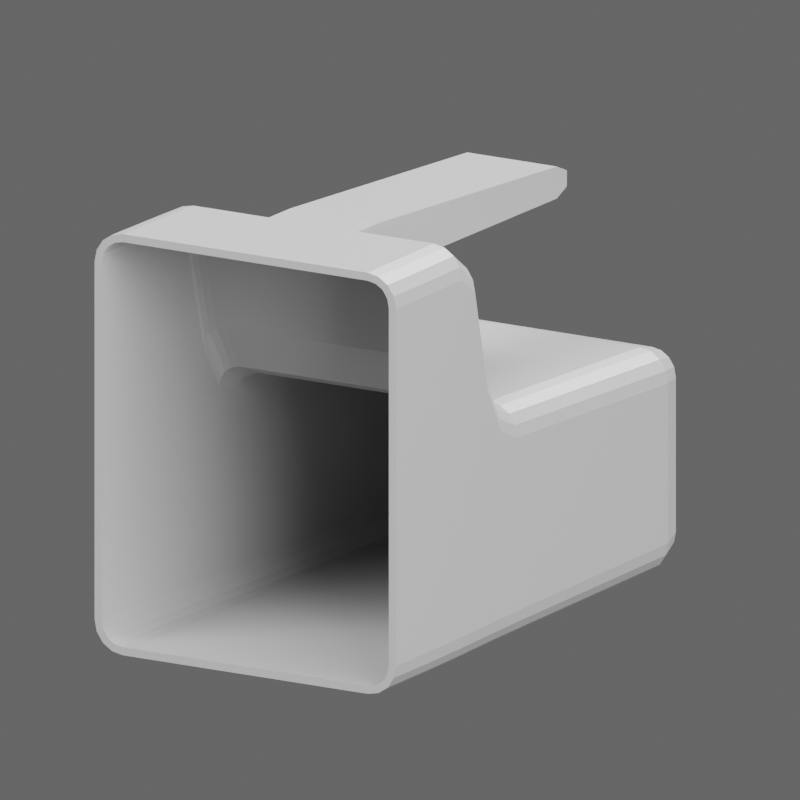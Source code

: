 # Source: 001_NEW625_gray_v001.blend  (saved by Blender 4.3.34; exported with 4.5.12 LTS)
import bpy
from mathutils import Matrix  # noqa: F401  (used for matrix-valued properties, if any)

bpy.ops.wm.read_factory_settings(use_empty=True)
scene = bpy.context.scene
scene.name = 'Scene'

# ---- collections
col_collection = bpy.data.collections.new('Collection'); scene.collection.children.link(col_collection)

# ---- materials (node trees are filled in below, after node groups)
mat_neutral_gray = bpy.data.materials.new('Neutral_gray')
mat_neutral_gray.diffuse_color = (0.43, 0.43, 0.43, 1.0)

# ---- material node trees
mat_neutral_gray.use_nodes = True; mat_neutral_gray.node_tree.nodes.clear()
_N = mat_neutral_gray.node_tree.nodes; _L = mat_neutral_gray.node_tree.links
n0 = _N.new('ShaderNodeBsdfPrincipled'); n0.name = 'Principled BSDF'; n0.location = (10, 300)
n0.inputs[0].default_value = (0.43, 0.43, 0.43, 1.0)
n0.inputs[2].default_value = 0.36
n1 = _N.new('ShaderNodeOutputMaterial'); n1.name = 'Material Output'; n1.location = (300, 300)
_L.new(n0.outputs[0], n1.inputs[0])
n1.is_active_output = True

# ---- world
world_world = bpy.data.worlds.new('World'); scene.world = world_world
world_world.use_nodes = True; world_world.node_tree.nodes.clear()
_N = world_world.node_tree.nodes; _L = world_world.node_tree.links
n0 = _N.new('ShaderNodeOutputWorld'); n0.name = 'World Output'; n0.location = (300, 300)
n1 = _N.new('ShaderNodeBackground'); n1.name = 'Background'; n1.location = (10, 300)
n1.inputs[0].default_value = (0.21, 0.21, 0.21, 1.0)
n1.inputs[1].default_value = 0.65
_L.new(n1.outputs[0], n0.inputs[0])
n0.is_active_output = True
world_world.color = (0.05088, 0.05088, 0.05088)
world_world.sun_shadow_jitter_overblur = 0.0

# ---- cameras
cam_review_camera = bpy.data.cameras.new('Review_camera')
cam_review_camera.type = 'ORTHO'
cam_review_camera.ortho_scale = 0.29

# ---- lights
light_key = bpy.data.lights.new('Key', 'AREA')
light_key.energy = 180.0
light_key.size = 2.0
light_fill = bpy.data.lights.new('Fill', 'AREA')
light_fill.energy = 110.0
light_fill.size = 2.0
light_rim = bpy.data.lights.new('Rim', 'AREA')
light_rim.energy = 160.0
light_rim.size = 2.0

# ---- meshes
me_joined_hollow_bailer = bpy.data.meshes.new('Joined_hollow_bailer')
me_joined_hollow_bailer.from_pydata([(0.064, -0.1075, 0.146), (-0.019, -0.061, 0.155), (0.06309, -0.1075, 0.1506), (-0.019, -0.045, 0.139), (-0.019, 0.078, 0.139), (0.06049, -0.1075, 0.1545), (-0.019, 0.085, 0.142), (0.05659, -0.1075, 0.1571), (0.052, -0.1075, 0.158), (-0.019, 0.085, 0.148), (-0.052, -0.1075, 0.158), (-0.019, 0.078, 0.151), (-0.05659, -0.1075, 0.1571), (-0.019, -0.045, 0.158), (-0.019, -0.061, 0.158), (-0.06049, -0.1075, 0.1545), (0.019, -0.061, 0.155), (-0.06309, -0.1075, 0.1506), (0.019, -0.045, 0.139), (-0.064, -0.1075, 0.146), (0.019, 0.078, 0.139), (-0.064, -0.1075, 0.012), (0.019, 0.085, 0.142), (-0.06309, -0.1075, 0.007408), (-0.06049, -0.1075, 0.003515), (0.019, 0.085, 0.148), (0.019, 0.078, 0.151), (-0.05659, -0.1075, 0.0009134), (0.019, -0.045, 0.158), (-0.052, -0.1075, 0.0), (0.019, -0.061, 0.158), (0.052, -0.1075, 0.0), (0.05659, -0.1075, 0.0009134), (0.06049, -0.1075, 0.003515), (0.06309, -0.1075, 0.007408), (0.064, -0.1075, 0.012), (0.0635, -0.075, 0.146), (0.06259, -0.075, 0.1506), (0.05999, -0.075, 0.1545), (0.05609, -0.075, 0.1571), (0.0515, -0.075, 0.158), (-0.0515, -0.075, 0.158), (-0.05609, -0.075, 0.1571), (-0.05999, -0.075, 0.1545), (-0.06259, -0.075, 0.1506), (-0.0635, -0.075, 0.146), (-0.0635, -0.075, 0.012), (-0.06259, -0.075, 0.007408), (-0.05999, -0.075, 0.003515), (-0.05609, -0.075, 0.0009134), (-0.0515, -0.075, 0.0), (0.0515, -0.075, 0.0), (0.05609, -0.075, 0.0009134), (0.05999, -0.075, 0.003515), (0.06259, -0.075, 0.007408), (0.0635, -0.075, 0.012), (0.063, -0.06, 0.146), (0.06209, -0.06, 0.1506), (0.05949, -0.06, 0.1545), (0.05559, -0.06, 0.1571), (0.051, -0.06, 0.158), (-0.051, -0.06, 0.158), (-0.05559, -0.06, 0.1571), (-0.05949, -0.06, 0.1545), (-0.06209, -0.06, 0.1506), (-0.063, -0.06, 0.146), (-0.063, -0.06, 0.012), (-0.06209, -0.06, 0.007408), (-0.05949, -0.06, 0.003515), (-0.05559, -0.06, 0.0009134), (-0.051, -0.06, 0.0), (0.051, -0.06, 0.0), (0.05559, -0.06, 0.0009134), (0.05949, -0.06, 0.003515), (0.06209, -0.06, 0.007408), (0.063, -0.06, 0.012), (0.0625, -0.05, 0.139), (0.06159, -0.05, 0.1436), (0.05899, -0.05, 0.1475), (0.05509, -0.05, 0.1501), (0.0505, -0.05, 0.151), (-0.0505, -0.05, 0.151), (-0.05509, -0.05, 0.1501), (-0.05899, -0.05, 0.1475), (-0.06159, -0.05, 0.1436), (-0.0625, -0.05, 0.139), (-0.0625, -0.05, 0.012), (-0.06159, -0.05, 0.007408), (-0.05899, -0.05, 0.003515), (-0.05509, -0.05, 0.0009134), (-0.0505, -0.05, 0.0), (0.0505, -0.05, 0.0), (0.05509, -0.05, 0.0009134), (0.05899, -0.05, 0.003515), (0.06159, -0.05, 0.007408), (0.0625, -0.05, 0.012), (0.062, -0.04, 0.099), (0.06109, -0.04, 0.1036), (0.05849, -0.04, 0.1075), (0.05459, -0.04, 0.1101), (0.05, -0.04, 0.111), (-0.05, -0.04, 0.111), (-0.05459, -0.04, 0.1101), (-0.05849, -0.04, 0.1075), (-0.06109, -0.04, 0.1036), (-0.062, -0.04, 0.099), (-0.062, -0.04, 0.012), (-0.06109, -0.04, 0.007408), (-0.05849, -0.04, 0.003515), (-0.05459, -0.04, 0.0009134), (-0.05, -0.04, 0.0), (0.05, -0.04, 0.0), (0.05459, -0.04, 0.0009134), (0.05849, -0.04, 0.003515), (0.06109, -0.04, 0.007408), (0.062, -0.04, 0.012), (0.0615, -0.03, 0.082), (0.06059, -0.03, 0.08659), (0.05799, -0.03, 0.09049), (0.05409, -0.03, 0.09309), (0.0495, -0.03, 0.094), (-0.0495, -0.03, 0.094), (-0.05409, -0.03, 0.09309), (-0.05799, -0.03, 0.09049), (-0.06059, -0.03, 0.08659), (-0.0615, -0.03, 0.082), (-0.0615, -0.03, 0.012), (-0.06059, -0.03, 0.007408), (-0.05799, -0.03, 0.003515), (-0.05409, -0.03, 0.0009134), (-0.0495, -0.03, 0.0), (0.0495, -0.03, 0.0), (0.05409, -0.03, 0.0009134), (0.05799, -0.03, 0.003515), (0.06059, -0.03, 0.007408), (0.0615, -0.03, 0.012), (0.061, -0.018, 0.077), (0.06009, -0.018, 0.08159), (0.05749, -0.018, 0.08549), (0.05359, -0.018, 0.08809), (0.049, -0.018, 0.089), (-0.049, -0.018, 0.089), (-0.05359, -0.018, 0.08809), (-0.05749, -0.018, 0.08549), (-0.06009, -0.018, 0.08159), (-0.061, -0.018, 0.077), (-0.061, -0.018, 0.012), (-0.06009, -0.018, 0.007408), (-0.05749, -0.018, 0.003515), (-0.05359, -0.018, 0.0009134), (-0.049, -0.018, 0.0), (0.049, -0.018, 0.0), (0.05359, -0.018, 0.0009134), (0.05749, -0.018, 0.003515), (0.06009, -0.018, 0.007408), (0.061, -0.018, 0.012), (0.058, 0.0915, 0.072), (0.05709, 0.0915, 0.07659), (0.05449, 0.0915, 0.08049), (0.05059, 0.0915, 0.08309), (0.046, 0.0915, 0.084), (-0.046, 0.0915, 0.084), (-0.05059, 0.0915, 0.08309), (-0.05449, 0.0915, 0.08049), (-0.05709, 0.0915, 0.07659), (-0.058, 0.0915, 0.072), (-0.058, 0.0915, 0.012), (-0.05709, 0.0915, 0.007408), (-0.05449, 0.0915, 0.003515), (-0.05059, 0.0915, 0.0009134), (-0.046, 0.0915, 0.0), (0.046, 0.0915, 0.0), (0.05059, 0.0915, 0.0009134), (0.05449, 0.0915, 0.003515), (0.05709, 0.0915, 0.007408), (0.058, 0.0915, 0.012), (0.054, 0.1035, 0.071), (0.05324, 0.1035, 0.07483), (0.05107, 0.1035, 0.07807), (0.04783, 0.1035, 0.08024), (0.044, 0.1035, 0.081), (-0.044, 0.1035, 0.081), (-0.04783, 0.1035, 0.08024), (-0.05107, 0.1035, 0.07807), (-0.05324, 0.1035, 0.07483), (-0.054, 0.1035, 0.071), (-0.054, 0.1035, 0.013), (-0.05324, 0.1035, 0.009173), (-0.05107, 0.1035, 0.005929), (-0.04783, 0.1035, 0.003761), (-0.044, 0.1035, 0.003), (0.044, 0.1035, 0.003), (0.04783, 0.1035, 0.003761), (0.05107, 0.1035, 0.005929), (0.05324, 0.1035, 0.009173), (0.054, 0.1035, 0.013), (0.05, 0.1075, 0.069), (0.04939, 0.1075, 0.07206), (0.04766, 0.1075, 0.07466), (0.04506, 0.1075, 0.07639), (0.042, 0.1075, 0.077), (-0.042, 0.1075, 0.077), (-0.04506, 0.1075, 0.07639), (-0.04766, 0.1075, 0.07466), (-0.04939, 0.1075, 0.07206), (-0.05, 0.1075, 0.069), (-0.05, 0.1075, 0.015), (-0.04939, 0.1075, 0.01194), (-0.04766, 0.1075, 0.009343), (-0.04506, 0.1075, 0.007609), (-0.042, 0.1075, 0.007), (0.042, 0.1075, 0.007), (0.04506, 0.1075, 0.007609), (0.04766, 0.1075, 0.009343), (0.04939, 0.1075, 0.01194), (0.05, 0.1075, 0.015), (0.061, -0.1075, 0.146), (0.06031, -0.1075, 0.1494), (0.05836, -0.1075, 0.1524), (0.05544, -0.1075, 0.1543), (0.052, -0.1075, 0.155), (-0.052, -0.1075, 0.155), (-0.05544, -0.1075, 0.1543), (-0.05836, -0.1075, 0.1524), (-0.06031, -0.1075, 0.1494), (-0.061, -0.1075, 0.146), (-0.061, -0.1075, 0.012), (-0.06031, -0.1075, 0.008556), (-0.05836, -0.1075, 0.005636), (-0.05544, -0.1075, 0.003685), (-0.052, -0.1075, 0.003), (0.052, -0.1075, 0.003), (0.05544, -0.1075, 0.003685), (0.05836, -0.1075, 0.005636), (0.06031, -0.1075, 0.008556), (0.061, -0.1075, 0.012), (0.0605, -0.075, 0.146), (0.05981, -0.075, 0.1494), (0.05786, -0.075, 0.1524), (0.05494, -0.075, 0.1543), (0.0515, -0.075, 0.155), (-0.0515, -0.075, 0.155), (-0.05494, -0.075, 0.1543), (-0.05786, -0.075, 0.1524), (-0.05981, -0.075, 0.1494), (-0.0605, -0.075, 0.146), (-0.0605, -0.075, 0.012), (-0.05981, -0.075, 0.008556), (-0.05786, -0.075, 0.005636), (-0.05494, -0.075, 0.003685), (-0.0515, -0.075, 0.003), (0.0515, -0.075, 0.003), (0.05494, -0.075, 0.003685), (0.05786, -0.075, 0.005636), (0.05981, -0.075, 0.008556), (0.0605, -0.075, 0.012), (0.06, -0.06, 0.146), (0.05931, -0.06, 0.1494), (0.05736, -0.06, 0.1524), (0.05444, -0.06, 0.1543), (0.051, -0.06, 0.155), (-0.051, -0.06, 0.155), (-0.05444, -0.06, 0.1543), (-0.05736, -0.06, 0.1524), (-0.05931, -0.06, 0.1494), (-0.06, -0.06, 0.146), (-0.06, -0.06, 0.012), (-0.05931, -0.06, 0.008556), (-0.05736, -0.06, 0.005636), (-0.05444, -0.06, 0.003685), (-0.051, -0.06, 0.003), (0.051, -0.06, 0.003), (0.05444, -0.06, 0.003685), (0.05736, -0.06, 0.005636), (0.05931, -0.06, 0.008556), (0.06, -0.06, 0.012), (0.0595, -0.05, 0.139), (0.05881, -0.05, 0.1424), (0.05686, -0.05, 0.1454), (0.05394, -0.05, 0.1473), (0.0505, -0.05, 0.148), (-0.0505, -0.05, 0.148), (-0.05394, -0.05, 0.1473), (-0.05686, -0.05, 0.1454), (-0.05881, -0.05, 0.1424), (-0.0595, -0.05, 0.139), (-0.0595, -0.05, 0.012), (-0.05881, -0.05, 0.008556), (-0.05686, -0.05, 0.005636), (-0.05394, -0.05, 0.003685), (-0.0505, -0.05, 0.003), (0.0505, -0.05, 0.003), (0.05394, -0.05, 0.003685), (0.05686, -0.05, 0.005636), (0.05881, -0.05, 0.008556), (0.0595, -0.05, 0.012), (0.059, -0.04, 0.099), (0.05831, -0.04, 0.1024), (0.05636, -0.04, 0.1054), (0.05344, -0.04, 0.1073), (0.05, -0.04, 0.108), (-0.05, -0.04, 0.108), (-0.05344, -0.04, 0.1073), (-0.05636, -0.04, 0.1054), (-0.05831, -0.04, 0.1024), (-0.059, -0.04, 0.099), (-0.059, -0.04, 0.012), (-0.05831, -0.04, 0.008556), (-0.05636, -0.04, 0.005636), (-0.05344, -0.04, 0.003685), (-0.05, -0.04, 0.003), (0.05, -0.04, 0.003), (0.05344, -0.04, 0.003685), (0.05636, -0.04, 0.005636), (0.05831, -0.04, 0.008556), (0.059, -0.04, 0.012), (0.0585, -0.03, 0.082), (0.05781, -0.03, 0.08544), (0.05586, -0.03, 0.08836), (0.05294, -0.03, 0.09031), (0.0495, -0.03, 0.091), (-0.0495, -0.03, 0.091), (-0.05294, -0.03, 0.09031), (-0.05586, -0.03, 0.08836), (-0.05781, -0.03, 0.08544), (-0.0585, -0.03, 0.082), (-0.0585, -0.03, 0.012), (-0.05781, -0.03, 0.008556), (-0.05586, -0.03, 0.005636), (-0.05294, -0.03, 0.003685), (-0.0495, -0.03, 0.003), (0.0495, -0.03, 0.003), (0.05294, -0.03, 0.003685), (0.05586, -0.03, 0.005636), (0.05781, -0.03, 0.008556), (0.0585, -0.03, 0.012), (0.058, -0.018, 0.077), (0.05731, -0.018, 0.08044), (0.05536, -0.018, 0.08336), (0.05244, -0.018, 0.08531), (0.049, -0.018, 0.086), (-0.049, -0.018, 0.086), (-0.05244, -0.018, 0.08531), (-0.05536, -0.018, 0.08336), (-0.05731, -0.018, 0.08044), (-0.058, -0.018, 0.077), (-0.058, -0.018, 0.012), (-0.05731, -0.018, 0.008556), (-0.05536, -0.018, 0.005636), (-0.05244, -0.018, 0.003685), (-0.049, -0.018, 0.003), (0.049, -0.018, 0.003), (0.05244, -0.018, 0.003685), (0.05536, -0.018, 0.005636), (0.05731, -0.018, 0.008556), (0.058, -0.018, 0.012), (0.055, 0.0915, 0.072), (0.05431, 0.0915, 0.07544), (0.05236, 0.0915, 0.07836), (0.04944, 0.0915, 0.08031), (0.046, 0.0915, 0.081), (-0.046, 0.0915, 0.081), (-0.04944, 0.0915, 0.08031), (-0.05236, 0.0915, 0.07836), (-0.05431, 0.0915, 0.07544), (-0.055, 0.0915, 0.072), (-0.055, 0.0915, 0.012), (-0.05431, 0.0915, 0.008556), (-0.05236, 0.0915, 0.005636), (-0.04944, 0.0915, 0.003685), (-0.046, 0.0915, 0.003), (0.046, 0.0915, 0.003), (0.04944, 0.0915, 0.003685), (0.05236, 0.0915, 0.005636), (0.05431, 0.0915, 0.008556), (0.055, 0.0915, 0.012), (0.051, 0.1035, 0.071), (0.05047, 0.1035, 0.07368), (0.04895, 0.1035, 0.07595), (0.04668, 0.1035, 0.07747), (0.044, 0.1035, 0.078), (-0.044, 0.1035, 0.078), (-0.04668, 0.1035, 0.07747), (-0.04895, 0.1035, 0.07595), (-0.05047, 0.1035, 0.07368), (-0.051, 0.1035, 0.071), (-0.051, 0.1035, 0.013), (-0.05047, 0.1035, 0.01032), (-0.04895, 0.1035, 0.00805), (-0.04668, 0.1035, 0.006533), (-0.044, 0.1035, 0.006), (0.044, 0.1035, 0.006), (0.04668, 0.1035, 0.006533), (0.04895, 0.1035, 0.00805), (0.05047, 0.1035, 0.01032), (0.051, 0.1035, 0.013), (-0.019, -0.05, 0.151), (0.019, -0.05, 0.151), (-0.019, -0.06, 0.158), (0.019, -0.06, 0.158), (-0.019, -0.04767, 0.1417), (0.019, -0.04767, 0.1417), (-0.019, -0.06, 0.155), (0.019, -0.06, 0.155), (-0.019, -0.05, 0.148), (0.019, -0.05, 0.148), (-0.019, -0.04867, 0.1427), (0.019, -0.04867, 0.1427)], [], [(36, 2, 0), (37, 5, 2), (38, 7, 5), (39, 8, 7), (40, 10, 8), (10, 42, 12), (12, 43, 15), (15, 44, 17), (17, 45, 19), (45, 21, 19), (46, 23, 21), (47, 24, 23), (48, 27, 24), (49, 29, 27), (50, 31, 29), (31, 52, 32), (32, 53, 33), (33, 54, 34), (34, 55, 35), (55, 0, 35), (56, 37, 36), (57, 38, 37), (58, 39, 38), (59, 40, 39), (14, 40, 30), (14, 399, 398), (41, 62, 42), (42, 63, 43), (43, 64, 44), (44, 65, 45), (65, 46, 45), (66, 47, 46), (67, 48, 47), (68, 49, 48), (69, 50, 49), (70, 51, 50), (51, 72, 52), (52, 73, 53), (53, 74, 54), (54, 75, 55), (75, 36, 55), (56, 77, 57), (57, 78, 58), (58, 79, 59), (59, 80, 60), (81, 398, 396), (80, 399, 60), (81, 62, 61), (82, 63, 62), (83, 64, 63), (84, 65, 64), (85, 66, 65), (86, 67, 66), (87, 68, 67), (88, 69, 68), (89, 70, 69), (90, 71, 70), (71, 92, 72), (72, 93, 73), (73, 94, 74), (74, 95, 75), (75, 76, 56), (76, 97, 77), (77, 98, 78), (78, 99, 79), (79, 100, 80), (101, 400, 401), (101, 82, 81), (102, 83, 82), (103, 84, 83), (104, 85, 84), (105, 86, 85), (106, 87, 86), (107, 88, 87), (108, 89, 88), (109, 90, 89), (110, 91, 90), (91, 112, 92), (92, 113, 93), (93, 114, 94), (94, 115, 95), (95, 96, 76), (96, 117, 97), (97, 118, 98), (98, 119, 99), (99, 120, 100), (120, 101, 100), (121, 102, 101), (122, 103, 102), (123, 104, 103), (124, 105, 104), (125, 106, 105), (126, 107, 106), (127, 108, 107), (128, 109, 108), (129, 110, 109), (130, 111, 110), (111, 132, 112), (112, 133, 113), (113, 134, 114), (114, 135, 115), (115, 116, 96), (116, 137, 117), (117, 138, 118), (118, 139, 119), (119, 140, 120), (140, 121, 120), (141, 122, 121), (142, 123, 122), (143, 124, 123), (144, 125, 124), (145, 126, 125), (146, 127, 126), (147, 128, 127), (148, 129, 128), (149, 130, 129), (150, 131, 130), (131, 152, 132), (132, 153, 133), (133, 154, 134), (134, 155, 135), (135, 136, 116), (136, 157, 137), (137, 158, 138), (138, 159, 139), (159, 140, 139), (160, 141, 140), (141, 162, 142), (162, 143, 142), (163, 144, 143), (164, 145, 144), (165, 146, 145), (166, 147, 146), (167, 148, 147), (168, 149, 148), (169, 150, 149), (170, 151, 150), (151, 172, 152), (152, 173, 153), (153, 174, 154), (154, 175, 155), (155, 156, 136), (156, 177, 157), (177, 158, 157), (178, 159, 158), (179, 160, 159), (180, 161, 160), (161, 182, 162), (162, 183, 163), (163, 184, 164), (184, 165, 164), (165, 186, 166), (166, 187, 167), (187, 168, 167), (188, 169, 168), (189, 170, 169), (190, 171, 170), (171, 192, 172), (172, 193, 173), (173, 194, 174), (194, 175, 174), (195, 156, 175), (176, 197, 177), (177, 198, 178), (198, 179, 178), (199, 180, 179), (200, 181, 180), (181, 202, 182), (182, 203, 183), (203, 184, 183), (204, 185, 184), (205, 186, 185), (186, 207, 187), (187, 208, 188), (208, 189, 188), (209, 190, 189), (210, 191, 190), (191, 212, 192), (192, 213, 193), (213, 194, 193), (214, 195, 194), (195, 196, 176), (217, 236, 216), (218, 237, 217), (219, 238, 218), (220, 239, 219), (221, 240, 220), (221, 242, 241), (222, 243, 242), (223, 244, 243), (224, 245, 244), (226, 245, 225), (227, 246, 226), (228, 247, 227), (229, 248, 228), (230, 249, 229), (231, 250, 230), (231, 252, 251), (232, 253, 252), (233, 254, 253), (234, 255, 254), (216, 255, 235), (237, 256, 236), (238, 257, 237), (239, 258, 238), (240, 259, 239), (241, 1, 16), (241, 262, 261), (242, 263, 262), (243, 264, 263), (244, 265, 264), (246, 265, 245), (247, 266, 246), (248, 267, 247), (249, 268, 248), (250, 269, 249), (251, 270, 250), (251, 272, 271), (252, 273, 272), (253, 274, 273), (254, 275, 274), (236, 275, 255), (256, 277, 276), (257, 278, 277), (258, 279, 278), (259, 280, 279), (402, 281, 404), (280, 403, 405), (262, 281, 261), (263, 282, 262), (264, 283, 263), (265, 284, 264), (266, 285, 265), (267, 286, 266), (268, 287, 267), (269, 288, 268), (270, 289, 269), (271, 290, 270), (271, 292, 291), (272, 293, 292), (273, 294, 293), (274, 295, 294), (275, 276, 295), (276, 297, 296), (277, 298, 297), (278, 299, 298), (279, 300, 299), (406, 300, 407), (282, 301, 281), (283, 302, 282), (284, 303, 283), (285, 304, 284), (286, 305, 285), (287, 306, 286), (288, 307, 287), (289, 308, 288), (290, 309, 289), (291, 310, 290), (291, 312, 311), (292, 313, 312), (293, 314, 313), (294, 315, 314), (295, 296, 315), (296, 317, 316), (297, 318, 317), (298, 319, 318), (299, 320, 319), (301, 320, 300), (302, 321, 301), (303, 322, 302), (304, 323, 303), (305, 324, 304), (306, 325, 305), (307, 326, 306), (308, 327, 307), (309, 328, 308), (310, 329, 309), (311, 330, 310), (311, 332, 331), (312, 333, 332), (313, 334, 333), (314, 335, 334), (315, 316, 335), (316, 337, 336), (317, 338, 337), (318, 339, 338), (319, 340, 339), (321, 340, 320), (322, 341, 321), (323, 342, 322), (324, 343, 323), (325, 344, 324), (326, 345, 325), (327, 346, 326), (328, 347, 327), (329, 348, 328), (330, 349, 329), (331, 350, 330), (331, 352, 351), (332, 353, 352), (333, 354, 353), (334, 355, 354), (335, 336, 355), (336, 357, 356), (337, 358, 357), (338, 359, 358), (340, 359, 339), (341, 360, 340), (341, 362, 361), (343, 362, 342), (344, 363, 343), (345, 364, 344), (346, 365, 345), (347, 366, 346), (348, 367, 347), (349, 368, 348), (350, 369, 349), (351, 370, 350), (351, 372, 371), (352, 373, 372), (353, 374, 373), (354, 375, 374), (355, 356, 375), (356, 377, 376), (358, 377, 357), (359, 378, 358), (360, 379, 359), (361, 380, 360), (361, 382, 381), (362, 383, 382), (363, 384, 383), (365, 384, 364), (365, 386, 385), (366, 387, 386), (368, 387, 367), (369, 388, 368), (370, 389, 369), (371, 390, 370), (371, 392, 391), (372, 393, 392), (373, 394, 393), (375, 394, 374), (356, 395, 375), (0, 217, 216), (2, 218, 217), (5, 219, 218), (7, 220, 219), (10, 220, 8), (12, 221, 10), (15, 222, 12), (17, 223, 15), (19, 224, 17), (21, 225, 19), (23, 226, 21), (24, 227, 23), (24, 229, 228), (27, 230, 229), (31, 230, 29), (32, 231, 31), (33, 232, 32), (33, 234, 233), (34, 235, 234), (0, 235, 35), (200, 196, 211), (380, 391, 376), (400, 396, 13), (404, 1, 402), (16, 405, 403), (28, 399, 397), (3, 401, 400), (16, 406, 407), (4, 18, 3), (6, 20, 4), (9, 22, 6), (11, 25, 9), (13, 26, 11), (28, 398, 399), (36, 37, 2), (37, 38, 5), (38, 39, 7), (39, 40, 8), (40, 41, 10), (10, 41, 42), (12, 42, 43), (15, 43, 44), (17, 44, 45), (45, 46, 21), (46, 47, 23), (47, 48, 24), (48, 49, 27), (49, 50, 29), (50, 51, 31), (31, 51, 52), (32, 52, 53), (33, 53, 54), (34, 54, 55), (55, 36, 0), (56, 57, 37), (57, 58, 38), (58, 59, 39), (59, 60, 40), (14, 398, 61), (61, 41, 14), (41, 40, 14), (40, 60, 30), (60, 399, 30), (14, 30, 399), (41, 61, 62), (42, 62, 63), (43, 63, 64), (44, 64, 65), (65, 66, 46), (66, 67, 47), (67, 68, 48), (68, 69, 49), (69, 70, 50), (70, 71, 51), (51, 71, 72), (52, 72, 73), (53, 73, 74), (54, 74, 75), (75, 56, 36), (56, 76, 77), (57, 77, 78), (58, 78, 79), (59, 79, 80), (81, 61, 398), (80, 397, 399), (81, 82, 62), (82, 83, 63), (83, 84, 64), (84, 85, 65), (85, 86, 66), (86, 87, 67), (87, 88, 68), (88, 89, 69), (89, 90, 70), (90, 91, 71), (71, 91, 92), (72, 92, 93), (73, 93, 94), (74, 94, 95), (75, 95, 76), (76, 96, 97), (77, 97, 98), (78, 98, 99), (79, 99, 100), (401, 397, 80), (80, 100, 401), (100, 101, 401), (101, 81, 400), (81, 396, 400), (101, 102, 82), (102, 103, 83), (103, 104, 84), (104, 105, 85), (105, 106, 86), (106, 107, 87), (107, 108, 88), (108, 109, 89), (109, 110, 90), (110, 111, 91), (91, 111, 112), (92, 112, 113), (93, 113, 114), (94, 114, 115), (95, 115, 96), (96, 116, 117), (97, 117, 118), (98, 118, 119), (99, 119, 120), (120, 121, 101), (121, 122, 102), (122, 123, 103), (123, 124, 104), (124, 125, 105), (125, 126, 106), (126, 127, 107), (127, 128, 108), (128, 129, 109), (129, 130, 110), (130, 131, 111), (111, 131, 132), (112, 132, 133), (113, 133, 134), (114, 134, 135), (115, 135, 116), (116, 136, 137), (117, 137, 138), (118, 138, 139), (119, 139, 140), (140, 141, 121), (141, 142, 122), (142, 143, 123), (143, 144, 124), (144, 145, 125), (145, 146, 126), (146, 147, 127), (147, 148, 128), (148, 149, 129), (149, 150, 130), (150, 151, 131), (131, 151, 152), (132, 152, 153), (133, 153, 154), (134, 154, 155), (135, 155, 136), (136, 156, 157), (137, 157, 158), (138, 158, 159), (159, 160, 140), (160, 161, 141), (141, 161, 162), (162, 163, 143), (163, 164, 144), (164, 165, 145), (165, 166, 146), (166, 167, 147), (167, 168, 148), (168, 169, 149), (169, 170, 150), (170, 171, 151), (151, 171, 172), (152, 172, 173), (153, 173, 174), (154, 174, 175), (155, 175, 156), (156, 176, 177), (177, 178, 158), (178, 179, 159), (179, 180, 160), (180, 181, 161), (161, 181, 182), (162, 182, 183), (163, 183, 184), (184, 185, 165), (165, 185, 186), (166, 186, 187), (187, 188, 168), (188, 189, 169), (189, 190, 170), (190, 191, 171), (171, 191, 192), (172, 192, 193), (173, 193, 194), (194, 195, 175), (195, 176, 156), (176, 196, 197), (177, 197, 198), (198, 199, 179), (199, 200, 180), (200, 201, 181), (181, 201, 202), (182, 202, 203), (203, 204, 184), (204, 205, 185), (205, 206, 186), (186, 206, 207), (187, 207, 208), (208, 209, 189), (209, 210, 190), (210, 211, 191), (191, 211, 212), (192, 212, 213), (213, 214, 194), (214, 215, 195), (195, 215, 196), (217, 237, 236), (218, 238, 237), (219, 239, 238), (220, 240, 239), (221, 241, 240), (221, 222, 242), (222, 223, 243), (223, 224, 244), (224, 225, 245), (226, 246, 245), (227, 247, 246), (228, 248, 247), (229, 249, 248), (230, 250, 249), (231, 251, 250), (231, 232, 252), (232, 233, 253), (233, 234, 254), (234, 235, 255), (216, 236, 255), (237, 257, 256), (238, 258, 257), (239, 259, 258), (240, 260, 259), (16, 403, 260), (260, 240, 16), (240, 241, 16), (241, 261, 1), (261, 402, 1), (241, 242, 262), (242, 243, 263), (243, 244, 264), (244, 245, 265), (246, 266, 265), (247, 267, 266), (248, 268, 267), (249, 269, 268), (250, 270, 269), (251, 271, 270), (251, 252, 272), (252, 253, 273), (253, 254, 274), (254, 255, 275), (236, 256, 275), (256, 257, 277), (257, 258, 278), (258, 259, 279), (259, 260, 280), (402, 261, 281), (280, 260, 403), (262, 282, 281), (263, 283, 282), (264, 284, 283), (265, 285, 284), (266, 286, 285), (267, 287, 286), (268, 288, 287), (269, 289, 288), (270, 290, 289), (271, 291, 290), (271, 272, 292), (272, 273, 293), (273, 274, 294), (274, 275, 295), (275, 256, 276), (276, 277, 297), (277, 278, 298), (278, 279, 299), (279, 280, 300), (406, 404, 281), (281, 301, 406), (301, 300, 406), (300, 280, 407), (280, 405, 407), (282, 302, 301), (283, 303, 302), (284, 304, 303), (285, 305, 304), (286, 306, 305), (287, 307, 306), (288, 308, 307), (289, 309, 308), (290, 310, 309), (291, 311, 310), (291, 292, 312), (292, 293, 313), (293, 294, 314), (294, 295, 315), (295, 276, 296), (296, 297, 317), (297, 298, 318), (298, 299, 319), (299, 300, 320), (301, 321, 320), (302, 322, 321), (303, 323, 322), (304, 324, 323), (305, 325, 324), (306, 326, 325), (307, 327, 326), (308, 328, 327), (309, 329, 328), (310, 330, 329), (311, 331, 330), (311, 312, 332), (312, 313, 333), (313, 314, 334), (314, 315, 335), (315, 296, 316), (316, 317, 337), (317, 318, 338), (318, 319, 339), (319, 320, 340), (321, 341, 340), (322, 342, 341), (323, 343, 342), (324, 344, 343), (325, 345, 344), (326, 346, 345), (327, 347, 346), (328, 348, 347), (329, 349, 348), (330, 350, 349), (331, 351, 350), (331, 332, 352), (332, 333, 353), (333, 334, 354), (334, 335, 355), (335, 316, 336), (336, 337, 357), (337, 338, 358), (338, 339, 359), (340, 360, 359), (341, 361, 360), (341, 342, 362), (343, 363, 362), (344, 364, 363), (345, 365, 364), (346, 366, 365), (347, 367, 366), (348, 368, 367), (349, 369, 368), (350, 370, 369), (351, 371, 370), (351, 352, 372), (352, 353, 373), (353, 354, 374), (354, 355, 375), (355, 336, 356), (356, 357, 377), (358, 378, 377), (359, 379, 378), (360, 380, 379), (361, 381, 380), (361, 362, 382), (362, 363, 383), (363, 364, 384), (365, 385, 384), (365, 366, 386), (366, 367, 387), (368, 388, 387), (369, 389, 388), (370, 390, 389), (371, 391, 390), (371, 372, 392), (372, 373, 393), (373, 374, 394), (375, 395, 394), (356, 376, 395), (0, 2, 217), (2, 5, 218), (5, 7, 219), (7, 8, 220), (10, 221, 220), (12, 222, 221), (15, 223, 222), (17, 224, 223), (19, 225, 224), (21, 226, 225), (23, 227, 226), (24, 228, 227), (24, 27, 229), (27, 29, 230), (31, 231, 230), (32, 232, 231), (33, 233, 232), (33, 34, 234), (34, 35, 235), (0, 216, 235), (210, 209, 208), (208, 207, 210), (207, 206, 210), (206, 205, 201), (205, 204, 202), (204, 203, 202), (202, 201, 205), (201, 200, 210), (200, 199, 198), (198, 197, 196), (196, 215, 211), (215, 214, 211), (214, 213, 212), (212, 211, 214), (211, 210, 200), (201, 210, 206), (200, 198, 196), (394, 395, 391), (395, 376, 391), (376, 377, 378), (378, 379, 380), (380, 381, 390), (381, 382, 385), (390, 381, 386), (382, 383, 384), (384, 385, 382), (385, 386, 381), (386, 387, 390), (387, 388, 390), (388, 389, 390), (390, 391, 380), (391, 392, 394), (392, 393, 394), (376, 378, 380), (396, 398, 13), (13, 11, 3), (11, 9, 4), (9, 6, 4), (4, 3, 11), (3, 400, 13), (404, 406, 1), (16, 407, 405), (397, 401, 28), (401, 18, 28), (18, 20, 26), (20, 22, 26), (22, 25, 26), (26, 28, 18), (3, 18, 401), (16, 1, 406), (4, 20, 18), (6, 22, 20), (9, 25, 22), (11, 26, 25), (13, 28, 26), (28, 13, 398)])
me_joined_hollow_bailer.materials.append(mat_neutral_gray)
me_joined_hollow_bailer.update()

# ---- objects
ob_key = bpy.data.objects.new('Key', light_key)
ob_fill = bpy.data.objects.new('Fill', light_fill)
ob_rim = bpy.data.objects.new('Rim', light_rim)
ob_review_camera = bpy.data.objects.new('Review_camera', cam_review_camera)
ob_joined_hollow_bailer = bpy.data.objects.new('Joined_hollow_bailer', me_joined_hollow_bailer)

# ---- transforms, parenting, visibility, modifiers, constraints
ob_key.location = (-1.0, -2.0, 3.0)
ob_key.rotation_euler = (0.6535, 9.863e-09, -0.4636)
ob_fill.location = (2.0, -1.0, 1.0)
ob_fill.rotation_euler = (1.18, -2.268e-08, 1.107)
ob_rim.location = (0.0, 2.0, 2.0)
ob_rim.rotation_euler = (0.8058, 6.307e-08, 3.142)
ob_review_camera.location = (0.55, -0.9, 0.36)
ob_review_camera.rotation_euler = (1.31, 5.036e-08, 0.5485)
ob_joined_hollow_bailer.location = (0.0, 0.0, 0.0)

# ---- collection membership
scene.collection.objects.link(ob_key)
scene.collection.objects.link(ob_fill)
scene.collection.objects.link(ob_rim)
scene.collection.objects.link(ob_review_camera)
col_collection.objects.link(ob_joined_hollow_bailer)

# ---- scene / render settings (as saved in the file)
scene.camera = ob_review_camera
scene.frame_start = 1; scene.frame_end = 250; scene.frame_set(1)
scene.render.engine = 'CYCLES'
scene.render.resolution_x = 512
scene.render.resolution_y = 512
scene.cycles.use_denoising = False
scene.cycles.samples = 128
bpy.context.view_layer.update()
